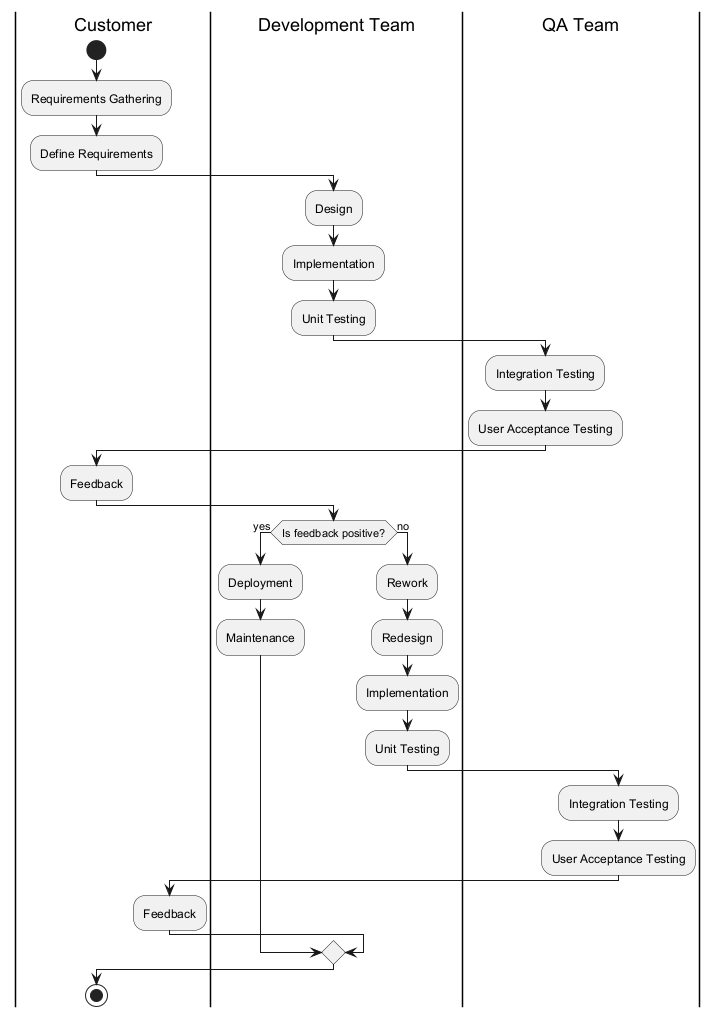

The diagram above was rendered by PlantUML. Its source (embedded in the PNG):
@startuml
|Customer|
start
:Requirements Gathering;
:Define Requirements;
|Development Team|
:Design;
:Implementation;
:Unit Testing;
|QA Team|
:Integration Testing;
:User Acceptance Testing;
|Customer|
:Feedback;
|Development Team|
if (Is feedback positive?) then (yes)
  :Deployment;
  :Maintenance;
else (no)
  :Rework;
  :Redesign;
  :Implementation;
  :Unit Testing;
  |QA Team|
  :Integration Testing;
  :User Acceptance Testing;
  |Customer|
  :Feedback;
endif
stop
@enduml